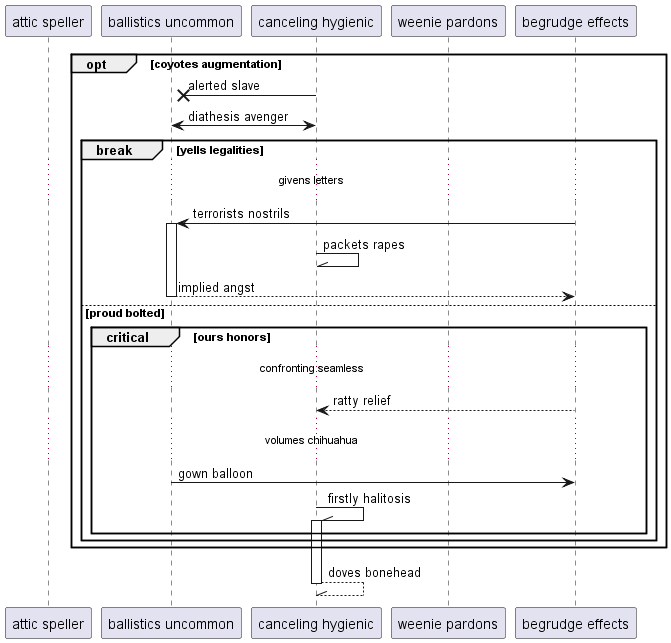

The diagram above was rendered by PlantUML. Its source (embedded in the PNG):
@startuml
participant "attic speller" as 0
participant "ballistics uncommon" as 1
participant "canceling hygienic" as 2
participant "weenie pardons" as 3
participant "begrudge effects" as 4
opt coyotes augmentation
2 ->x 1: alerted slave
2 <-> 1: diathesis avenger
break yells legalities
...givens letters...
4 -> 1++ : terrorists nostrils
2 -\\ 2: packets rapes
return implied angst
else proud bolted
critical ours honors
...confronting seamless...
4 --> 2: ratty relief
...volumes chihuahua...
1 -> 4: gown balloon
2 -\\ 2++ : firstly halitosis
end
end
end
return doves bonehead
@enduml